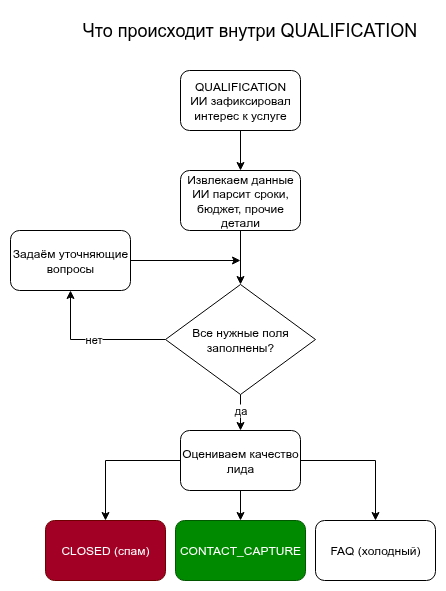

The diagram above was exported from draw.io. Its source (the exported page's mxGraphModel, read from the mxfile embedded in the PNG):
<mxGraphModel dx="1042" dy="723" grid="1" gridSize="10" guides="1" tooltips="1" connect="1" arrows="1" fold="1" page="1" pageScale="1" pageWidth="827" pageHeight="1169" math="0" shadow="0">
  <root>
    <mxCell id="0" />
    <mxCell id="1" parent="0" />
    <mxCell id="AcjnB1qNNjIWKRZaJF1_-9" style="edgeStyle=orthogonalEdgeStyle;rounded=0;orthogonalLoop=1;jettySize=auto;html=1;" parent="1" source="AcjnB1qNNjIWKRZaJF1_-1" target="AcjnB1qNNjIWKRZaJF1_-2" edge="1">
      <mxGeometry relative="1" as="geometry" />
    </mxCell>
    <mxCell id="AcjnB1qNNjIWKRZaJF1_-1" value="QUALIFICATION&lt;div&gt;ИИ зафиксировал интерес к услуге&lt;/div&gt;" style="rounded=1;whiteSpace=wrap;html=1;" parent="1" vertex="1">
      <mxGeometry x="371" y="360" width="120" height="60" as="geometry" />
    </mxCell>
    <mxCell id="AcjnB1qNNjIWKRZaJF1_-10" style="edgeStyle=orthogonalEdgeStyle;rounded=0;orthogonalLoop=1;jettySize=auto;html=1;" parent="1" source="AcjnB1qNNjIWKRZaJF1_-2" target="AcjnB1qNNjIWKRZaJF1_-4" edge="1">
      <mxGeometry relative="1" as="geometry" />
    </mxCell>
    <mxCell id="AcjnB1qNNjIWKRZaJF1_-2" value="Извлекаем данные&lt;div&gt;ИИ парсит сроки, бюджет, прочие детали&lt;/div&gt;" style="rounded=1;whiteSpace=wrap;html=1;" parent="1" vertex="1">
      <mxGeometry x="371" y="460" width="120" height="60" as="geometry" />
    </mxCell>
    <mxCell id="AcjnB1qNNjIWKRZaJF1_-6" value="нет" style="edgeStyle=orthogonalEdgeStyle;rounded=0;orthogonalLoop=1;jettySize=auto;html=1;entryX=0.5;entryY=1;entryDx=0;entryDy=0;" parent="1" source="AcjnB1qNNjIWKRZaJF1_-4" target="AcjnB1qNNjIWKRZaJF1_-5" edge="1">
      <mxGeometry relative="1" as="geometry" />
    </mxCell>
    <mxCell id="AcjnB1qNNjIWKRZaJF1_-7" value="да" style="edgeStyle=orthogonalEdgeStyle;rounded=0;orthogonalLoop=1;jettySize=auto;html=1;" parent="1" source="AcjnB1qNNjIWKRZaJF1_-4" target="AcjnB1qNNjIWKRZaJF1_-8" edge="1">
      <mxGeometry x="-0.2727" relative="1" as="geometry">
        <mxPoint x="431" y="750" as="targetPoint" />
        <mxPoint as="offset" />
      </mxGeometry>
    </mxCell>
    <mxCell id="AcjnB1qNNjIWKRZaJF1_-4" value="Все нужные поля заполнены?" style="rhombus;whiteSpace=wrap;html=1;" parent="1" vertex="1">
      <mxGeometry x="356" y="574" width="150" height="110" as="geometry" />
    </mxCell>
    <mxCell id="AcjnB1qNNjIWKRZaJF1_-11" style="edgeStyle=orthogonalEdgeStyle;rounded=0;orthogonalLoop=1;jettySize=auto;html=1;" parent="1" source="AcjnB1qNNjIWKRZaJF1_-5" edge="1">
      <mxGeometry relative="1" as="geometry">
        <mxPoint x="431" y="550" as="targetPoint" />
      </mxGeometry>
    </mxCell>
    <mxCell id="AcjnB1qNNjIWKRZaJF1_-5" value="Задаём уточняющие вопросы" style="rounded=1;whiteSpace=wrap;html=1;" parent="1" vertex="1">
      <mxGeometry x="201" y="520" width="120" height="60" as="geometry" />
    </mxCell>
    <mxCell id="AcjnB1qNNjIWKRZaJF1_-18" style="edgeStyle=orthogonalEdgeStyle;rounded=0;orthogonalLoop=1;jettySize=auto;html=1;entryX=0.5;entryY=0;entryDx=0;entryDy=0;" parent="1" source="AcjnB1qNNjIWKRZaJF1_-8" target="AcjnB1qNNjIWKRZaJF1_-14" edge="1">
      <mxGeometry relative="1" as="geometry" />
    </mxCell>
    <mxCell id="AcjnB1qNNjIWKRZaJF1_-19" style="edgeStyle=orthogonalEdgeStyle;rounded=0;orthogonalLoop=1;jettySize=auto;html=1;" parent="1" source="AcjnB1qNNjIWKRZaJF1_-8" target="AcjnB1qNNjIWKRZaJF1_-16" edge="1">
      <mxGeometry relative="1" as="geometry" />
    </mxCell>
    <mxCell id="AcjnB1qNNjIWKRZaJF1_-20" style="edgeStyle=orthogonalEdgeStyle;rounded=0;orthogonalLoop=1;jettySize=auto;html=1;" parent="1" source="AcjnB1qNNjIWKRZaJF1_-8" target="AcjnB1qNNjIWKRZaJF1_-12" edge="1">
      <mxGeometry relative="1" as="geometry" />
    </mxCell>
    <mxCell id="AcjnB1qNNjIWKRZaJF1_-8" value="Оцениваем качество лида" style="rounded=1;whiteSpace=wrap;html=1;" parent="1" vertex="1">
      <mxGeometry x="371" y="720" width="120" height="60" as="geometry" />
    </mxCell>
    <mxCell id="AcjnB1qNNjIWKRZaJF1_-12" value="CLOSED (спам)" style="rounded=1;whiteSpace=wrap;html=1;fillColor=#a20025;fontColor=#ffffff;strokeColor=#6F0000;" parent="1" vertex="1">
      <mxGeometry x="236" y="810" width="120" height="60" as="geometry" />
    </mxCell>
    <mxCell id="AcjnB1qNNjIWKRZaJF1_-14" value="CONTACT_CAPTURE" style="rounded=1;whiteSpace=wrap;html=1;fillColor=#008a00;fontColor=#ffffff;strokeColor=#005700;" parent="1" vertex="1">
      <mxGeometry x="366" y="810" width="130" height="60" as="geometry" />
    </mxCell>
    <mxCell id="AcjnB1qNNjIWKRZaJF1_-16" value="FAQ (холодный)" style="rounded=1;whiteSpace=wrap;html=1;" parent="1" vertex="1">
      <mxGeometry x="506" y="810" width="120" height="60" as="geometry" />
    </mxCell>
    <mxCell id="AcjnB1qNNjIWKRZaJF1_-21" value="&lt;font style=&quot;font-size: 18px;&quot;&gt;Что происходит внутри QUALIFICATION&lt;/font&gt;" style="text;html=1;align=center;verticalAlign=middle;resizable=0;points=[];autosize=1;strokeColor=none;fillColor=none;" parent="1" vertex="1">
      <mxGeometry x="260" y="300" width="360" height="40" as="geometry" />
    </mxCell>
  </root>
</mxGraphModel>